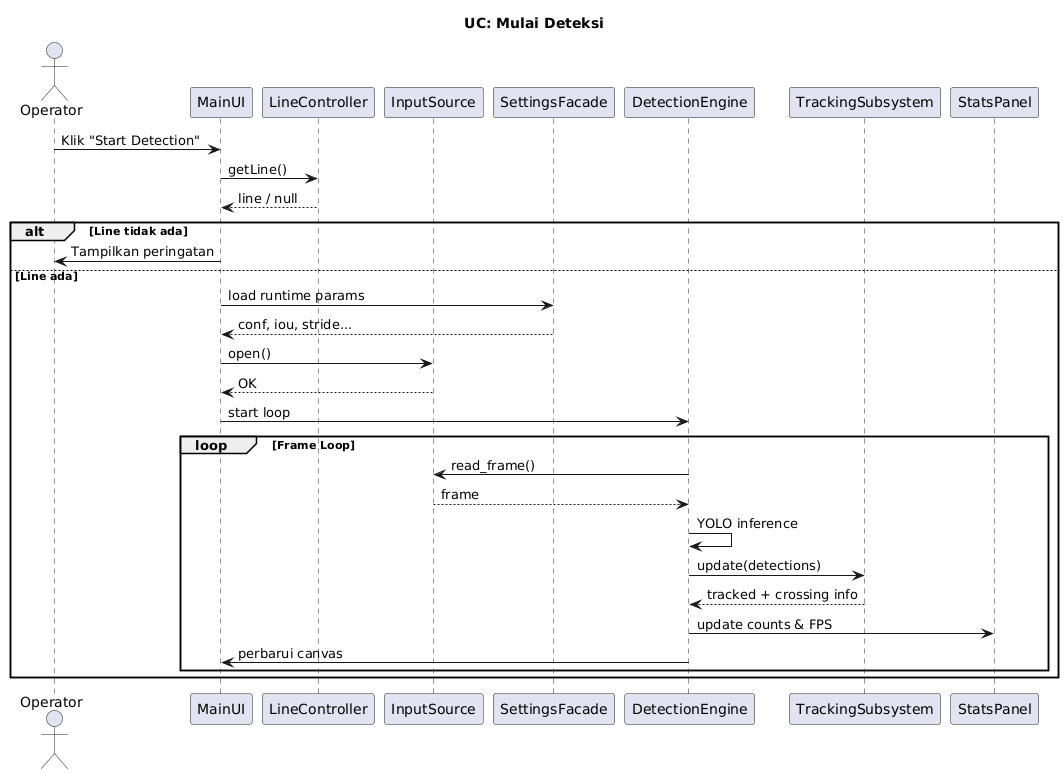

The diagram above was rendered by PlantUML. Its source (embedded in the PNG):
@startuml
title UC: Mulai Deteksi

actor Operator
participant MainUI
participant LineController
participant InputSource
participant SettingsFacade
participant DetectionEngine
participant TrackingSubsystem
participant StatsPanel

Operator -> MainUI: Klik "Start Detection"
MainUI -> LineController: getLine()
LineController --> MainUI: line / null
alt Line tidak ada
  MainUI -> Operator: Tampilkan peringatan
else Line ada
  MainUI -> SettingsFacade: load runtime params
  SettingsFacade --> MainUI: conf, iou, stride...
  MainUI -> InputSource: open()
  InputSource --> MainUI: OK
  MainUI -> DetectionEngine: start loop
  loop Frame Loop
    DetectionEngine -> InputSource: read_frame()
    InputSource --> DetectionEngine: frame
    DetectionEngine -> DetectionEngine: YOLO inference
    DetectionEngine -> TrackingSubsystem: update(detections)
    TrackingSubsystem --> DetectionEngine: tracked + crossing info
    DetectionEngine -> StatsPanel: update counts & FPS
    DetectionEngine -> MainUI: perbarui canvas
  end
end
@enduml